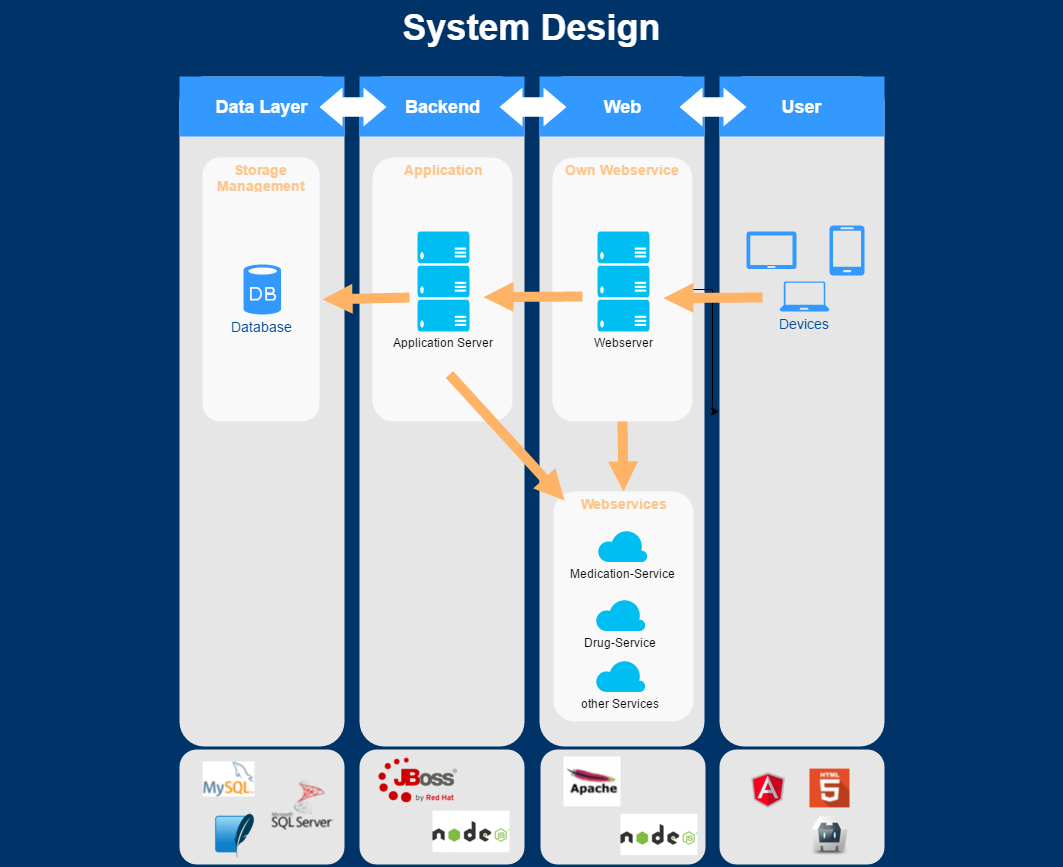

The diagram above was exported from draw.io. Its source (the exported page's mxGraphModel, read from the mxfile embedded in the PNG):
<mxGraphModel dx="1430" dy="818" grid="1" gridSize="10" guides="1" tooltips="1" connect="1" arrows="1" fold="1" page="0" pageScale="1" pageWidth="1169" pageHeight="826" background="#003469" math="0" shadow="0">
  <root>
    <mxCell id="0" style=";html=1;" />
    <mxCell id="1" style=";html=1;" parent="0" />
    <mxCell id="86" value="" style="rounded=1;whiteSpace=wrap;html=1;dashed=1;strokeColor=none;strokeWidth=2;fillColor=#E6E6E6;fontFamily=Verdana;fontSize=12;fontColor=#00BEF2" parent="1" vertex="1">
      <mxGeometry x="218" y="125" width="165" height="670" as="geometry" />
    </mxCell>
    <mxCell id="87" value="" style="rounded=1;whiteSpace=wrap;html=1;dashed=1;strokeColor=none;strokeWidth=2;fillColor=#E6E6E6;fontFamily=Verdana;fontSize=12;fontColor=#00BEF2" parent="1" vertex="1">
      <mxGeometry x="398" y="125" width="165" height="670" as="geometry" />
    </mxCell>
    <mxCell id="88" value="" style="rounded=1;whiteSpace=wrap;html=1;dashed=1;strokeColor=none;strokeWidth=2;fillColor=#E6E6E6;fontFamily=Verdana;fontSize=12;fontColor=#00BEF2" parent="1" vertex="1">
      <mxGeometry x="578" y="125" width="165" height="670" as="geometry" />
    </mxCell>
    <mxCell id="89" value="" style="rounded=1;whiteSpace=wrap;html=1;dashed=1;strokeColor=none;strokeWidth=2;fillColor=#E6E6E6;fontFamily=Verdana;fontSize=12;fontColor=#00BEF2" parent="1" vertex="1">
      <mxGeometry x="758" y="125" width="165" height="670" as="geometry" />
    </mxCell>
    <mxCell id="92" value="Data Layer" style="whiteSpace=wrap;html=1;dashed=1;strokeColor=none;strokeWidth=2;fillColor=#3399FF;fontFamily=Helvetica;fontSize=18;fontColor=#FFFFFF;fontStyle=1" parent="1" vertex="1">
      <mxGeometry x="218" y="125" width="165" height="60" as="geometry" />
    </mxCell>
    <mxCell id="93" value="Backend" style="whiteSpace=wrap;html=1;dashed=1;strokeColor=none;strokeWidth=2;fillColor=#3399FF;fontFamily=Helvetica;fontSize=18;fontColor=#FFFFFF;fontStyle=1" parent="1" vertex="1">
      <mxGeometry x="398" y="125" width="165" height="60" as="geometry" />
    </mxCell>
    <mxCell id="94" value="Web" style="whiteSpace=wrap;html=1;dashed=1;strokeColor=none;strokeWidth=2;fillColor=#3399FF;fontFamily=Helvetica;fontSize=18;fontColor=#FFFFFF;fontStyle=1" parent="1" vertex="1">
      <mxGeometry x="578" y="125" width="165" height="60" as="geometry" />
    </mxCell>
    <mxCell id="95" value="User" style="whiteSpace=wrap;html=1;dashed=1;strokeColor=none;strokeWidth=2;fillColor=#3399FF;fontFamily=Helvetica;fontSize=18;fontColor=#FFFFFF;fontStyle=1" parent="1" vertex="1">
      <mxGeometry x="758" y="125" width="165" height="60" as="geometry" />
    </mxCell>
    <mxCell id="98" value="" style="shape=mxgraph.arrows.two_way_arrow_horizontal;html=1;verticalLabelPosition=bottom;verticalAlign=top;strokeWidth=2;strokeColor=none;dashed=1;fillColor=#FFFFFF;fontFamily=Verdana;fontSize=12;fontColor=#00BEF2" parent="1" vertex="1">
      <mxGeometry x="358" y="136" width="67" height="39" as="geometry" />
    </mxCell>
    <mxCell id="99" value="" style="shape=mxgraph.arrows.two_way_arrow_horizontal;html=1;verticalLabelPosition=bottom;verticalAlign=top;strokeWidth=2;strokeColor=none;dashed=1;fillColor=#FFFFFF;fontFamily=Verdana;fontSize=12;fontColor=#00BEF2" parent="1" vertex="1">
      <mxGeometry x="538" y="136" width="67" height="39" as="geometry" />
    </mxCell>
    <mxCell id="100" value="" style="shape=mxgraph.arrows.two_way_arrow_horizontal;html=1;verticalLabelPosition=bottom;verticalAlign=top;strokeWidth=2;strokeColor=none;dashed=1;fillColor=#FFFFFF;fontFamily=Verdana;fontSize=12;fontColor=#00BEF2" parent="1" vertex="1">
      <mxGeometry x="718" y="136" width="67" height="39" as="geometry" />
    </mxCell>
    <mxCell id="102" value="" style="verticalLabelPosition=bottom;html=1;verticalAlign=top;strokeColor=none;fillColor=#3399FF;shape=mxgraph.azure.tablet;dashed=1;fontFamily=Helvetica;fontSize=14;fontColor=#004C99" parent="1" vertex="1">
      <mxGeometry x="785" y="280" width="50" height="37.5" as="geometry" />
    </mxCell>
    <mxCell id="103" value="" style="verticalLabelPosition=bottom;html=1;verticalAlign=top;strokeColor=none;fillColor=#3399FF;shape=mxgraph.azure.mobile;dashed=1;fontFamily=Helvetica;fontSize=14;fontColor=#004C99" parent="1" vertex="1">
      <mxGeometry x="868" y="274" width="35" height="50" as="geometry" />
    </mxCell>
    <mxCell id="104" value="Devices" style="verticalLabelPosition=bottom;html=1;verticalAlign=top;strokeColor=none;fillColor=#3399FF;shape=mxgraph.azure.laptop;dashed=1;fontFamily=Helvetica;fontSize=14;fontColor=#004C99" parent="1" vertex="1">
      <mxGeometry x="818" y="330" width="50" height="30" as="geometry" />
    </mxCell>
    <mxCell id="118" value="System Design" style="text;html=1;strokeColor=none;fillColor=none;align=center;verticalAlign=middle;whiteSpace=wrap;overflow=hidden;dashed=1;fontSize=36;fontColor=#FFFFFF;fontFamily=Helvetica;fontStyle=1" parent="1" vertex="1">
      <mxGeometry x="40" y="50" width="1060" height="50" as="geometry" />
    </mxCell>
    <mxCell id="126" value="Storage Management" style="rounded=1;whiteSpace=wrap;html=1;dashed=1;strokeColor=none;strokeWidth=2;fillColor=#FFFFFF;fontFamily=Helvetica;fontSize=14;fontColor=#FFB366;opacity=75;verticalAlign=top;fontStyle=1" parent="1" vertex="1">
      <mxGeometry x="241" y="206" width="117" height="264" as="geometry" />
    </mxCell>
    <mxCell id="106" value="Database" style="verticalLabelPosition=bottom;html=1;verticalAlign=top;strokeColor=none;fillColor=#3399FF;shape=mxgraph.azure.database;dashed=1;fontFamily=Helvetica;fontSize=14;fontColor=#004C99" parent="1" vertex="1">
      <mxGeometry x="282" y="313" width="37.5" height="50" as="geometry" />
    </mxCell>
    <mxCell id="158" value="Application" style="rounded=1;whiteSpace=wrap;html=1;dashed=1;strokeColor=none;strokeWidth=2;fillColor=#FFFFFF;fontFamily=Helvetica;fontSize=14;fontColor=#FFB366;opacity=75;verticalAlign=top;fontStyle=1" vertex="1" parent="1">
      <mxGeometry x="411" y="206" width="140" height="264" as="geometry" />
    </mxCell>
    <mxCell id="157" value="Application Server" style="verticalLabelPosition=bottom;html=1;verticalAlign=top;strokeColor=none;fillColor=#00BEF2;shape=mxgraph.azure.server_rack;" vertex="1" parent="1">
      <mxGeometry x="456" y="280" width="52" height="100" as="geometry" />
    </mxCell>
    <mxCell id="160" value="" style="arrow;html=1;endArrow=block;endFill=1;strokeColor=none;strokeWidth=4;fontFamily=Helvetica;fontSize=36;fontColor=#FFB366;fillColor=#FFB366;entryX=1.026;entryY=0.537;entryPerimeter=0;" edge="1" parent="1" target="126">
      <mxGeometry x="425" y="330" width="100" height="100" as="geometry">
        <mxPoint x="448" y="346" as="sourcePoint" />
        <mxPoint x="505" y="330" as="targetPoint" />
      </mxGeometry>
    </mxCell>
    <mxCell id="170" value="" style="edgeStyle=orthogonalEdgeStyle;rounded=0;html=1;jettySize=auto;orthogonalLoop=1;" edge="1" parent="1" source="161" target="89">
      <mxGeometry relative="1" as="geometry" />
    </mxCell>
    <mxCell id="161" value="Own Webservice" style="rounded=1;whiteSpace=wrap;html=1;dashed=1;strokeColor=none;strokeWidth=2;fillColor=#FFFFFF;fontFamily=Helvetica;fontSize=14;fontColor=#FFB366;opacity=75;verticalAlign=top;fontStyle=1" vertex="1" parent="1">
      <mxGeometry x="591" y="206" width="140" height="264" as="geometry" />
    </mxCell>
    <mxCell id="162" value="Webserver" style="verticalLabelPosition=bottom;html=1;verticalAlign=top;strokeColor=none;fillColor=#00BEF2;shape=mxgraph.azure.server_rack;" vertex="1" parent="1">
      <mxGeometry x="636" y="280" width="52" height="100" as="geometry" />
    </mxCell>
    <mxCell id="163" value="Webservices" style="rounded=1;whiteSpace=wrap;html=1;dashed=1;strokeColor=none;strokeWidth=2;fillColor=#FFFFFF;fontFamily=Helvetica;fontSize=14;fontColor=#FFB366;opacity=75;verticalAlign=top;fontStyle=1" vertex="1" parent="1">
      <mxGeometry x="592" y="540" width="140" height="230" as="geometry" />
    </mxCell>
    <mxCell id="164" value="Medication-Service" style="verticalLabelPosition=bottom;html=1;verticalAlign=top;strokeColor=none;fillColor=#00BEF2;shape=mxgraph.azure.cloud;" vertex="1" parent="1">
      <mxGeometry x="636" y="578" width="50" height="32.5" as="geometry" />
    </mxCell>
    <mxCell id="165" value="Drug-Service" style="verticalLabelPosition=bottom;html=1;verticalAlign=top;strokeColor=none;fillColor=#00BEF2;shape=mxgraph.azure.cloud;" vertex="1" parent="1">
      <mxGeometry x="634" y="647" width="50" height="32.5" as="geometry" />
    </mxCell>
    <mxCell id="166" value="other Services" style="verticalLabelPosition=bottom;html=1;verticalAlign=top;strokeColor=none;fillColor=#00BEF2;shape=mxgraph.azure.cloud;" vertex="1" parent="1">
      <mxGeometry x="634" y="708" width="50" height="32.5" as="geometry" />
    </mxCell>
    <mxCell id="167" value="" style="arrow;html=1;endArrow=block;endFill=1;strokeColor=none;strokeWidth=4;fontFamily=Helvetica;fontSize=36;fontColor=#FFB366;fillColor=#FFB366;exitX=0.55;exitY=0.821;entryX=0.079;entryY=0.039;exitPerimeter=0;entryPerimeter=0;" edge="1" parent="1" source="158" target="163">
      <mxGeometry x="449" y="420" width="100" height="100" as="geometry">
        <mxPoint x="481" y="435" as="sourcePoint" />
        <mxPoint x="382" y="435.6285714285714" as="targetPoint" />
      </mxGeometry>
    </mxCell>
    <mxCell id="168" value="" style="arrow;html=1;endArrow=block;endFill=1;strokeColor=none;strokeWidth=4;fontFamily=Helvetica;fontSize=36;fontColor=#FFB366;fillColor=#FFB366;exitX=0.019;exitY=0.65;exitPerimeter=0;" edge="1" parent="1">
      <mxGeometry x="769" y="331" width="100" height="100" as="geometry">
        <mxPoint x="801" y="346" as="sourcePoint" />
        <mxPoint x="702" y="346.6285714285714" as="targetPoint" />
      </mxGeometry>
    </mxCell>
    <mxCell id="169" value="" style="arrow;html=1;endArrow=block;endFill=1;strokeColor=none;strokeWidth=4;fontFamily=Helvetica;fontSize=36;fontColor=#FFB366;fillColor=#FFB366;entryX=0.5;entryY=0;exitX=0.5;exitY=1;" edge="1" parent="1" source="161" target="163">
      <mxGeometry x="459" y="430" width="100" height="100" as="geometry">
        <mxPoint x="498" y="445" as="sourcePoint" />
        <mxPoint x="601" y="583" as="targetPoint" />
      </mxGeometry>
    </mxCell>
    <mxCell id="171" value="" style="arrow;html=1;endArrow=block;endFill=1;strokeColor=none;strokeWidth=4;fontFamily=Helvetica;fontSize=36;fontColor=#FFB366;fillColor=#FFB366;exitX=0.019;exitY=0.65;exitPerimeter=0;" edge="1" parent="1">
      <mxGeometry x="589" y="330" width="100" height="100" as="geometry">
        <mxPoint x="621" y="345" as="sourcePoint" />
        <mxPoint x="522" y="345.6285714285714" as="targetPoint" />
      </mxGeometry>
    </mxCell>
    <mxCell id="172" value="" style="rounded=1;whiteSpace=wrap;html=1;dashed=1;strokeColor=none;strokeWidth=2;fillColor=#E6E6E6;fontFamily=Verdana;fontSize=12;fontColor=#00BEF2" vertex="1" parent="1">
      <mxGeometry x="218" y="798" width="165" height="115" as="geometry" />
    </mxCell>
    <mxCell id="173" value="" style="rounded=1;whiteSpace=wrap;html=1;dashed=1;strokeColor=none;strokeWidth=2;fillColor=#E6E6E6;fontFamily=Verdana;fontSize=12;fontColor=#00BEF2" vertex="1" parent="1">
      <mxGeometry x="398" y="798" width="165" height="115" as="geometry" />
    </mxCell>
    <mxCell id="174" value="" style="rounded=1;whiteSpace=wrap;html=1;dashed=1;strokeColor=none;strokeWidth=2;fillColor=#E6E6E6;fontFamily=Verdana;fontSize=12;fontColor=#00BEF2" vertex="1" parent="1">
      <mxGeometry x="579" y="798" width="165" height="115" as="geometry" />
    </mxCell>
    <mxCell id="175" value="" style="rounded=1;whiteSpace=wrap;html=1;dashed=1;strokeColor=none;strokeWidth=2;fillColor=#E6E6E6;fontFamily=Verdana;fontSize=12;fontColor=#00BEF2" vertex="1" parent="1">
      <mxGeometry x="758" y="798" width="165" height="115" as="geometry" />
    </mxCell>
    <mxCell id="176" value="" style="shape=image;verticalLabelPosition=bottom;labelBackgroundColor=#ffffff;verticalAlign=top;aspect=fixed;image=https://www.mysql.com/common/logos/logo-mysql-170x115.png;" vertex="1" parent="1">
      <mxGeometry x="241" y="810" width="52" height="35" as="geometry" />
    </mxCell>
    <mxCell id="177" value="" style="shape=image;verticalLabelPosition=bottom;labelBackgroundColor=#ffffff;verticalAlign=top;aspect=fixed;image=https://upload.wikimedia.org/wikipedia/de/thumb/8/8c/Microsoft_SQL_Server_Logo.svg/690px-Microsoft_SQL_Server_Logo.svg.png;" vertex="1" parent="1">
      <mxGeometry x="310" y="828" width="62" height="50" as="geometry" />
    </mxCell>
    <mxCell id="178" value="" style="shape=image;verticalLabelPosition=bottom;labelBackgroundColor=#ffffff;verticalAlign=top;aspect=fixed;image=http://upload.wikimedia.org/wikipedia/commons/thumb/9/97/Sqlite-square-icon.svg/256px-Sqlite-square-icon.svg.png;" vertex="1" parent="1">
      <mxGeometry x="250" y="861" width="45" height="45" as="geometry" />
    </mxCell>
    <mxCell id="179" value="" style="shape=image;verticalLabelPosition=bottom;labelBackgroundColor=#ffffff;verticalAlign=top;aspect=fixed;image=http://www.myryl.sk/myryl_web/resources/img/logo/jbossas.png;jsessionid=7FDCA10D0E614A3635A15929A1E54ACC;" vertex="1" parent="1">
      <mxGeometry x="404" y="805" width="105" height="46" as="geometry" />
    </mxCell>
    <mxCell id="181" value="" style="shape=image;verticalLabelPosition=bottom;labelBackgroundColor=#ffffff;verticalAlign=top;aspect=fixed;image=https://camo.githubusercontent.com/6795c053f2fafee4d1c76f3a181876013827dd5e/68747470733a2f2f662e636c6f75642e6769746875622e636f6d2f6173736574732f333437303430322f313230383630372f32376637643134322d323564362d313165332d386330372d6139316532633736396435322e706e67;" vertex="1" parent="1">
      <mxGeometry x="785" y="817" width="42" height="42" as="geometry" />
    </mxCell>
    <mxCell id="182" value="" style="shape=image;verticalLabelPosition=bottom;labelBackgroundColor=#ffffff;verticalAlign=top;aspect=fixed;image=http://www.titanui.com/wp-content/uploads/2014/07/21/Flat-Long-Shadow-Programming-Language-Icon-Set.jpg;" vertex="1" parent="1">
      <mxGeometry x="848" y="817" width="40" height="39" as="geometry" />
    </mxCell>
    <mxCell id="183" value="" style="shape=image;verticalLabelPosition=bottom;labelBackgroundColor=#ffffff;verticalAlign=top;aspect=fixed;image=http://devgirl.org/wp-content/uploads/2012/10/cordova_256.png;" vertex="1" parent="1">
      <mxGeometry x="847" y="863" width="41" height="41" as="geometry" />
    </mxCell>
    <mxCell id="184" value="" style="shape=image;verticalLabelPosition=bottom;labelBackgroundColor=#ffffff;verticalAlign=top;aspect=fixed;image=http://fsdportal.com/wp-content/uploads/2012/12/apache-icon.gif;" vertex="1" parent="1">
      <mxGeometry x="602" y="805" width="57" height="50" as="geometry" />
    </mxCell>
    <mxCell id="185" value="" style="shape=image;verticalLabelPosition=bottom;labelBackgroundColor=#ffffff;verticalAlign=top;aspect=fixed;image=https://developer.ibm.com/bluemix/wp-content/uploads/sites/20/2015/03/nodejs.png;" vertex="1" parent="1">
      <mxGeometry x="659" y="862" width="77" height="42" as="geometry" />
    </mxCell>
    <mxCell id="186" value="" style="shape=image;verticalLabelPosition=bottom;labelBackgroundColor=#ffffff;verticalAlign=top;aspect=fixed;image=https://developer.ibm.com/bluemix/wp-content/uploads/sites/20/2015/03/nodejs.png;" vertex="1" parent="1">
      <mxGeometry x="471" y="859" width="77" height="42" as="geometry" />
    </mxCell>
  </root>
</mxGraphModel>